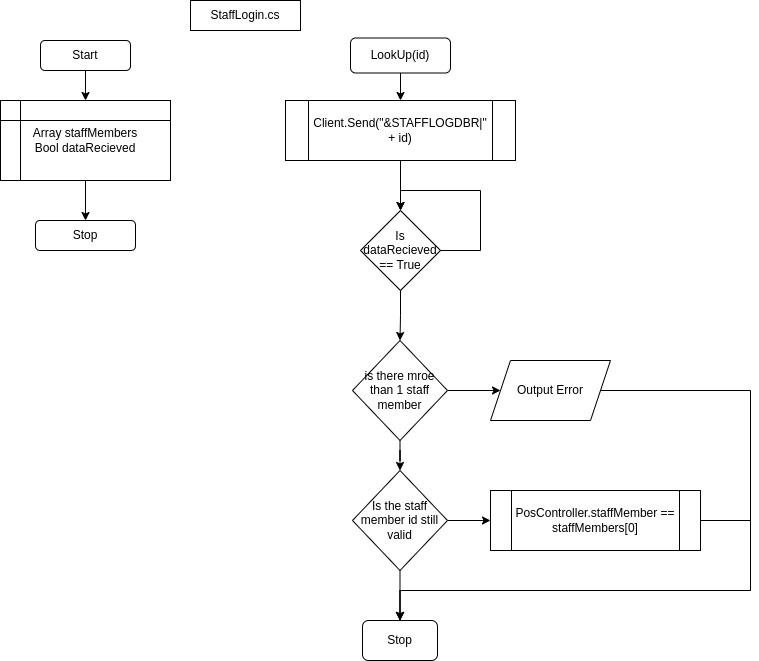

The diagram above was exported from draw.io. Its source (the exported page's mxGraphModel, read from the mxfile embedded in the PNG):
<mxGraphModel dx="630" dy="537" grid="1" gridSize="10" guides="1" tooltips="1" connect="1" arrows="1" fold="1" page="1" pageScale="1" pageWidth="827" pageHeight="1169" math="0" shadow="0">
  <root>
    <mxCell id="0" />
    <mxCell id="1" parent="0" />
    <mxCell id="BiejFXiB-B5MawFvLDNx-1" value="Start" style="rounded=1;whiteSpace=wrap;html=1;" parent="1" vertex="1">
      <mxGeometry x="80" y="50" width="90" height="30" as="geometry" />
    </mxCell>
    <mxCell id="BiejFXiB-B5MawFvLDNx-5" style="edgeStyle=orthogonalEdgeStyle;rounded=0;orthogonalLoop=1;jettySize=auto;html=1;entryX=0.5;entryY=0;entryDx=0;entryDy=0;" parent="1" source="BiejFXiB-B5MawFvLDNx-2" target="BiejFXiB-B5MawFvLDNx-3" edge="1">
      <mxGeometry relative="1" as="geometry" />
    </mxCell>
    <mxCell id="BiejFXiB-B5MawFvLDNx-2" value="Array staffMembers&lt;br&gt;Bool dataRecieved" style="shape=internalStorage;whiteSpace=wrap;html=1;backgroundOutline=1;" parent="1" vertex="1">
      <mxGeometry x="40" y="110" width="170" height="80" as="geometry" />
    </mxCell>
    <mxCell id="BiejFXiB-B5MawFvLDNx-3" value="Stop" style="rounded=1;whiteSpace=wrap;html=1;" parent="1" vertex="1">
      <mxGeometry x="75" y="230" width="100" height="30" as="geometry" />
    </mxCell>
    <mxCell id="BiejFXiB-B5MawFvLDNx-4" value="" style="endArrow=classic;html=1;rounded=0;entryX=0.5;entryY=0;entryDx=0;entryDy=0;exitX=0.5;exitY=1;exitDx=0;exitDy=0;" parent="1" source="BiejFXiB-B5MawFvLDNx-1" target="BiejFXiB-B5MawFvLDNx-2" edge="1">
      <mxGeometry width="50" height="50" relative="1" as="geometry">
        <mxPoint x="130" y="160" as="sourcePoint" />
        <mxPoint x="180" y="110" as="targetPoint" />
      </mxGeometry>
    </mxCell>
    <mxCell id="BiejFXiB-B5MawFvLDNx-6" value="LookUp(id)" style="rounded=1;whiteSpace=wrap;html=1;" parent="1" vertex="1">
      <mxGeometry x="390" y="47.5" width="100" height="35" as="geometry" />
    </mxCell>
    <mxCell id="BiejFXiB-B5MawFvLDNx-7" value="Client.Send(&quot;&amp;amp;STAFFLOGDBR|&quot; + id)" style="shape=process;whiteSpace=wrap;html=1;backgroundOutline=1;" parent="1" vertex="1">
      <mxGeometry x="325" y="110" width="230" height="60" as="geometry" />
    </mxCell>
    <mxCell id="BiejFXiB-B5MawFvLDNx-16" style="edgeStyle=orthogonalEdgeStyle;rounded=0;orthogonalLoop=1;jettySize=auto;html=1;entryX=0.5;entryY=0;entryDx=0;entryDy=0;exitX=0.5;exitY=1;exitDx=0;exitDy=0;" parent="1" source="BiejFXiB-B5MawFvLDNx-8" target="BiejFXiB-B5MawFvLDNx-9" edge="1">
      <mxGeometry relative="1" as="geometry" />
    </mxCell>
    <mxCell id="BiejFXiB-B5MawFvLDNx-8" value="Is dataRecieved == True" style="rhombus;whiteSpace=wrap;html=1;" parent="1" vertex="1">
      <mxGeometry x="400" y="220" width="80" height="80" as="geometry" />
    </mxCell>
    <mxCell id="BiejFXiB-B5MawFvLDNx-20" style="edgeStyle=orthogonalEdgeStyle;rounded=0;orthogonalLoop=1;jettySize=auto;html=1;" parent="1" source="BiejFXiB-B5MawFvLDNx-9" target="BiejFXiB-B5MawFvLDNx-10" edge="1">
      <mxGeometry relative="1" as="geometry" />
    </mxCell>
    <mxCell id="BiejFXiB-B5MawFvLDNx-22" style="edgeStyle=orthogonalEdgeStyle;rounded=0;orthogonalLoop=1;jettySize=auto;html=1;entryX=0;entryY=0.5;entryDx=0;entryDy=0;" parent="1" source="BiejFXiB-B5MawFvLDNx-9" target="BiejFXiB-B5MawFvLDNx-12" edge="1">
      <mxGeometry relative="1" as="geometry" />
    </mxCell>
    <mxCell id="BiejFXiB-B5MawFvLDNx-9" value="is there mroe than 1 staff member" style="rhombus;whiteSpace=wrap;html=1;" parent="1" vertex="1">
      <mxGeometry x="392" y="350" width="95" height="100" as="geometry" />
    </mxCell>
    <mxCell id="BiejFXiB-B5MawFvLDNx-21" style="edgeStyle=orthogonalEdgeStyle;rounded=0;orthogonalLoop=1;jettySize=auto;html=1;entryX=0.5;entryY=0;entryDx=0;entryDy=0;" parent="1" source="BiejFXiB-B5MawFvLDNx-10" target="BiejFXiB-B5MawFvLDNx-13" edge="1">
      <mxGeometry relative="1" as="geometry" />
    </mxCell>
    <mxCell id="BiejFXiB-B5MawFvLDNx-23" style="edgeStyle=orthogonalEdgeStyle;rounded=0;orthogonalLoop=1;jettySize=auto;html=1;entryX=0;entryY=0.5;entryDx=0;entryDy=0;" parent="1" source="BiejFXiB-B5MawFvLDNx-10" target="BiejFXiB-B5MawFvLDNx-11" edge="1">
      <mxGeometry relative="1" as="geometry" />
    </mxCell>
    <mxCell id="BiejFXiB-B5MawFvLDNx-10" value="Is the staff member id still valid" style="rhombus;whiteSpace=wrap;html=1;" parent="1" vertex="1">
      <mxGeometry x="392" y="480" width="95" height="100" as="geometry" />
    </mxCell>
    <mxCell id="BiejFXiB-B5MawFvLDNx-25" style="edgeStyle=orthogonalEdgeStyle;rounded=0;orthogonalLoop=1;jettySize=auto;html=1;entryX=0.5;entryY=0;entryDx=0;entryDy=0;" parent="1" source="BiejFXiB-B5MawFvLDNx-11" target="BiejFXiB-B5MawFvLDNx-13" edge="1">
      <mxGeometry relative="1" as="geometry">
        <Array as="points">
          <mxPoint x="790" y="530" />
          <mxPoint x="790" y="600" />
          <mxPoint x="440" y="600" />
        </Array>
      </mxGeometry>
    </mxCell>
    <mxCell id="BiejFXiB-B5MawFvLDNx-11" value="PosController.staffMember == staffMembers[0]" style="shape=process;whiteSpace=wrap;html=1;backgroundOutline=1;" parent="1" vertex="1">
      <mxGeometry x="530" y="500" width="210" height="60" as="geometry" />
    </mxCell>
    <mxCell id="BiejFXiB-B5MawFvLDNx-24" style="edgeStyle=orthogonalEdgeStyle;rounded=0;orthogonalLoop=1;jettySize=auto;html=1;entryX=0.5;entryY=0;entryDx=0;entryDy=0;" parent="1" source="BiejFXiB-B5MawFvLDNx-12" target="BiejFXiB-B5MawFvLDNx-13" edge="1">
      <mxGeometry relative="1" as="geometry">
        <Array as="points">
          <mxPoint x="790" y="400" />
          <mxPoint x="790" y="600" />
          <mxPoint x="440" y="600" />
        </Array>
      </mxGeometry>
    </mxCell>
    <mxCell id="BiejFXiB-B5MawFvLDNx-12" value="Output Error" style="shape=parallelogram;perimeter=parallelogramPerimeter;whiteSpace=wrap;html=1;fixedSize=1;" parent="1" vertex="1">
      <mxGeometry x="530" y="370" width="120" height="60" as="geometry" />
    </mxCell>
    <mxCell id="BiejFXiB-B5MawFvLDNx-13" value="Stop" style="rounded=1;whiteSpace=wrap;html=1;" parent="1" vertex="1">
      <mxGeometry x="402" y="630" width="75" height="40" as="geometry" />
    </mxCell>
    <mxCell id="BiejFXiB-B5MawFvLDNx-14" value="" style="endArrow=classic;html=1;rounded=0;entryX=0.5;entryY=0;entryDx=0;entryDy=0;exitX=0.5;exitY=1;exitDx=0;exitDy=0;" parent="1" source="BiejFXiB-B5MawFvLDNx-6" target="BiejFXiB-B5MawFvLDNx-7" edge="1">
      <mxGeometry width="50" height="50" relative="1" as="geometry">
        <mxPoint x="520" y="340" as="sourcePoint" />
        <mxPoint x="570" y="290" as="targetPoint" />
      </mxGeometry>
    </mxCell>
    <mxCell id="BiejFXiB-B5MawFvLDNx-15" value="" style="endArrow=classic;html=1;rounded=0;exitX=0.5;exitY=1;exitDx=0;exitDy=0;" parent="1" source="BiejFXiB-B5MawFvLDNx-7" edge="1">
      <mxGeometry width="50" height="50" relative="1" as="geometry">
        <mxPoint x="520" y="340" as="sourcePoint" />
        <mxPoint x="440" y="220" as="targetPoint" />
      </mxGeometry>
    </mxCell>
    <mxCell id="BiejFXiB-B5MawFvLDNx-17" style="edgeStyle=orthogonalEdgeStyle;rounded=0;orthogonalLoop=1;jettySize=auto;html=1;entryX=0.5;entryY=0;entryDx=0;entryDy=0;exitX=1;exitY=0.5;exitDx=0;exitDy=0;" parent="1" source="BiejFXiB-B5MawFvLDNx-8" target="BiejFXiB-B5MawFvLDNx-8" edge="1">
      <mxGeometry relative="1" as="geometry">
        <Array as="points">
          <mxPoint x="520" y="260" />
          <mxPoint x="520" y="200" />
          <mxPoint x="440" y="200" />
        </Array>
      </mxGeometry>
    </mxCell>
    <mxCell id="az1AD7HQHSFGcpGj4IFw-1" value="StaffLogin.cs" style="rounded=0;whiteSpace=wrap;html=1;" vertex="1" parent="1">
      <mxGeometry x="230" y="10" width="110" height="30" as="geometry" />
    </mxCell>
  </root>
</mxGraphModel>